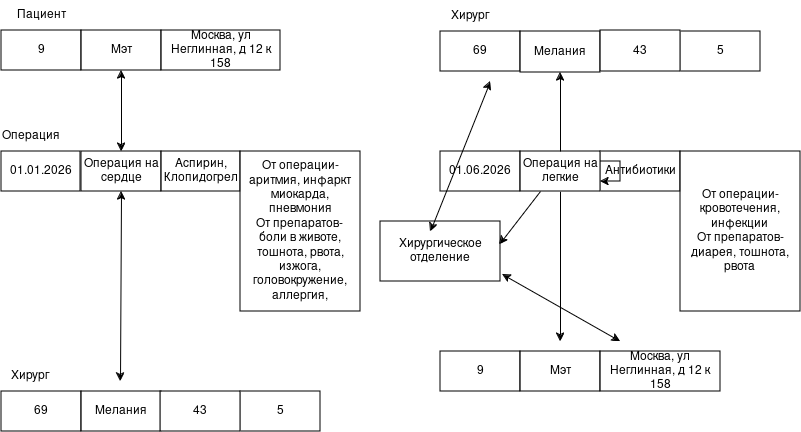

The diagram above was exported from draw.io. Its source (the exported page's mxGraphModel, read from the mxfile embedded in the PNG):
<mxGraphModel dx="1414" dy="719" grid="1" gridSize="10" guides="1" tooltips="1" connect="1" arrows="1" fold="1" page="1" pageScale="1" pageWidth="827" pageHeight="1169" math="0" shadow="0">
  <root>
    <mxCell id="0" />
    <mxCell id="1" parent="0" />
    <mxCell id="p02prf4rjwTGX69H7t3U-1" parent="1" style="rounded=0;whiteSpace=wrap;html=1;" value="9" vertex="1">
      <mxGeometry height="40" width="80" x="41" y="39" as="geometry" />
    </mxCell>
    <mxCell id="p02prf4rjwTGX69H7t3U-2" parent="1" style="rounded=0;whiteSpace=wrap;html=1;" value="Мэт" vertex="1">
      <mxGeometry height="40" width="80" x="121" y="39" as="geometry" />
    </mxCell>
    <mxCell id="p02prf4rjwTGX69H7t3U-5" parent="1" style="rounded=0;whiteSpace=wrap;html=1;" value="" vertex="1">
      <mxGeometry width="120" x="350" y="230" as="geometry" />
    </mxCell>
    <mxCell id="p02prf4rjwTGX69H7t3U-6" edge="1" parent="1" source="p02prf4rjwTGX69H7t3U-5" style="edgeStyle=orthogonalEdgeStyle;rounded=0;orthogonalLoop=1;jettySize=auto;html=1;entryX=0;entryY=0;entryDx=0;entryDy=0;" target="p02prf4rjwTGX69H7t3U-5">
      <mxGeometry relative="1" as="geometry" />
    </mxCell>
    <mxCell id="p02prf4rjwTGX69H7t3U-10" parent="1" style="whiteSpace=wrap;html=1;" value="Москва, ул Неглинная, д 12 к 158" vertex="1">
      <mxGeometry height="40" width="119" x="201" y="39" as="geometry" />
    </mxCell>
    <mxCell id="p02prf4rjwTGX69H7t3U-18" edge="1" parent="1" source="p02prf4rjwTGX69H7t3U-20" style="endArrow=classic;startArrow=classic;html=1;rounded=0;exitX=0.5;exitY=0;exitDx=0;exitDy=0;entryX=0.5;entryY=1;entryDx=0;entryDy=0;" target="p02prf4rjwTGX69H7t3U-2" value="">
      <mxGeometry height="50" relative="1" width="50" as="geometry">
        <mxPoint x="260" y="160" as="sourcePoint" />
        <mxPoint x="190" y="90" as="targetPoint" />
      </mxGeometry>
    </mxCell>
    <mxCell id="p02prf4rjwTGX69H7t3U-19" parent="1" style="rounded=0;whiteSpace=wrap;html=1;" value="01.01.2026" vertex="1">
      <mxGeometry height="40" width="79" x="41" y="160" as="geometry" />
    </mxCell>
    <mxCell id="p02prf4rjwTGX69H7t3U-20" parent="1" style="rounded=0;whiteSpace=wrap;html=1;" value="Операция на сердце" vertex="1">
      <mxGeometry height="40" width="80" x="121" y="160" as="geometry" />
    </mxCell>
    <mxCell id="p02prf4rjwTGX69H7t3U-21" parent="1" style="rounded=0;whiteSpace=wrap;html=1;" value="Аспирин, Клопидогрел" vertex="1">
      <mxGeometry height="40" width="79" x="201" y="160" as="geometry" />
    </mxCell>
    <mxCell id="p02prf4rjwTGX69H7t3U-22" parent="1" style="rounded=0;whiteSpace=wrap;html=1;" value="&lt;div&gt;От операции- аритмия, инфаркт миокарда, пневмония&lt;/div&gt;&lt;div&gt;От препаратов-&lt;br&gt;&lt;/div&gt;&lt;div&gt;боли в животе, тошнота, рвота, изжога, головокружение, аллергия, &lt;/div&gt;" vertex="1">
      <mxGeometry height="160" width="120" x="280" y="160" as="geometry" />
    </mxCell>
    <mxCell id="p02prf4rjwTGX69H7t3U-23" parent="1" style="rounded=0;whiteSpace=wrap;html=1;" value="69" vertex="1">
      <mxGeometry height="40" width="80" x="41" y="400" as="geometry" />
    </mxCell>
    <mxCell id="p02prf4rjwTGX69H7t3U-24" parent="1" style="rounded=0;whiteSpace=wrap;html=1;" value="Мелания" vertex="1">
      <mxGeometry height="40" width="80" x="121" y="400" as="geometry" />
    </mxCell>
    <mxCell id="p02prf4rjwTGX69H7t3U-31" parent="1" style="text;html=1;whiteSpace=wrap;strokeColor=none;fillColor=none;align=center;verticalAlign=middle;rounded=0;" value="Пациент" vertex="1">
      <mxGeometry height="30" width="60" x="51" y="9" as="geometry" />
    </mxCell>
    <mxCell id="p02prf4rjwTGX69H7t3U-32" parent="1" style="text;html=1;whiteSpace=wrap;strokeColor=none;fillColor=none;align=center;verticalAlign=middle;rounded=0;" value="Операция" vertex="1">
      <mxGeometry height="30" width="60" x="41" y="130" as="geometry" />
    </mxCell>
    <mxCell id="p02prf4rjwTGX69H7t3U-33" parent="1" style="text;html=1;whiteSpace=wrap;strokeColor=none;fillColor=none;align=center;verticalAlign=middle;rounded=0;" value="Хирург" vertex="1">
      <mxGeometry height="30" width="60" x="40" y="370" as="geometry" />
    </mxCell>
    <mxCell id="p02prf4rjwTGX69H7t3U-38" parent="1" style="text;html=1;whiteSpace=wrap;strokeColor=none;fillColor=none;align=center;verticalAlign=middle;rounded=0;" value="Хирург" vertex="1">
      <mxGeometry height="30" width="60" x="480" y="10" as="geometry" />
    </mxCell>
    <mxCell id="p02prf4rjwTGX69H7t3U-39" parent="1" style="rounded=0;whiteSpace=wrap;html=1;" value="69" vertex="1">
      <mxGeometry height="40" width="80" x="480" y="40" as="geometry" />
    </mxCell>
    <mxCell id="p02prf4rjwTGX69H7t3U-40" parent="1" style="rounded=0;whiteSpace=wrap;html=1;" value="Мелания" vertex="1">
      <mxGeometry height="41" width="80" x="560" y="40" as="geometry" />
    </mxCell>
    <mxCell id="p02prf4rjwTGX69H7t3U-41" edge="1" parent="1" source="p02prf4rjwTGX69H7t3U-40" style="edgeStyle=orthogonalEdgeStyle;rounded=0;orthogonalLoop=1;jettySize=auto;html=1;exitX=0.5;exitY=1;exitDx=0;exitDy=0;" target="p02prf4rjwTGX69H7t3U-40">
      <mxGeometry relative="1" as="geometry" />
    </mxCell>
    <mxCell id="p02prf4rjwTGX69H7t3U-42" parent="1" style="rounded=0;whiteSpace=wrap;html=1;" value="01.06.2026" vertex="1">
      <mxGeometry height="40" width="80" x="480" y="160" as="geometry" />
    </mxCell>
    <mxCell id="p02prf4rjwTGX69H7t3U-48" edge="1" parent="1" style="edgeStyle=orthogonalEdgeStyle;rounded=0;orthogonalLoop=1;jettySize=auto;html=1;exitX=0.5;exitY=1;exitDx=0;exitDy=0;">
      <mxGeometry relative="1" as="geometry">
        <mxPoint x="600" y="200" as="sourcePoint" />
        <mxPoint x="600" y="350" as="targetPoint" />
      </mxGeometry>
    </mxCell>
    <mxCell id="p02prf4rjwTGX69H7t3U-44" parent="1" style="rounded=0;whiteSpace=wrap;html=1;" value="Антибиотики" vertex="1">
      <mxGeometry height="40" width="80" x="640" y="160" as="geometry" />
    </mxCell>
    <mxCell id="p02prf4rjwTGX69H7t3U-45" parent="1" style="rounded=0;whiteSpace=wrap;html=1;" value="&lt;div&gt;От операции- кровотечения, инфекции&lt;br&gt;&lt;/div&gt;&lt;div&gt;От препаратов- диарея, тошнота, рвота&lt;br&gt;&lt;/div&gt;" vertex="1">
      <mxGeometry height="160" width="120" x="720" y="160" as="geometry" />
    </mxCell>
    <mxCell id="p02prf4rjwTGX69H7t3U-46" edge="1" parent="1" style="endArrow=classic;startArrow=classic;html=1;rounded=0;entryX=0.5;entryY=1;entryDx=0;entryDy=0;" target="p02prf4rjwTGX69H7t3U-20" value="">
      <mxGeometry height="50" relative="1" width="50" as="geometry">
        <mxPoint x="160" y="390" as="sourcePoint" />
        <mxPoint x="440" y="350" as="targetPoint" />
      </mxGeometry>
    </mxCell>
    <mxCell id="p02prf4rjwTGX69H7t3U-47" edge="1" parent="1" style="endArrow=classic;startArrow=classic;html=1;rounded=0;entryX=0.5;entryY=1;entryDx=0;entryDy=0;" target="p02prf4rjwTGX69H7t3U-40" value="">
      <mxGeometry height="50" relative="1" width="50" as="geometry">
        <mxPoint x="600" y="170" as="sourcePoint" />
        <mxPoint x="640" y="10" as="targetPoint" />
      </mxGeometry>
    </mxCell>
    <mxCell id="p02prf4rjwTGX69H7t3U-49" parent="1" style="rounded=0;whiteSpace=wrap;html=1;" value="9" vertex="1">
      <mxGeometry height="40" width="80" x="480" y="360" as="geometry" />
    </mxCell>
    <mxCell id="p02prf4rjwTGX69H7t3U-50" parent="1" style="rounded=0;whiteSpace=wrap;html=1;" value="Мэт" vertex="1">
      <mxGeometry height="40" width="80" x="560" y="360" as="geometry" />
    </mxCell>
    <mxCell id="p02prf4rjwTGX69H7t3U-51" parent="1" style="rounded=0;whiteSpace=wrap;html=1;" value="Москва, ул Неглинная, д 12 к 158" vertex="1">
      <mxGeometry height="40" width="120" x="640" y="360" as="geometry" />
    </mxCell>
    <mxCell id="p02prf4rjwTGX69H7t3U-52" parent="1" style="rounded=0;whiteSpace=wrap;html=1;" value="Операция на легкие" vertex="1">
      <mxGeometry height="40" width="80" x="560" y="160" as="geometry" />
    </mxCell>
    <mxCell id="p02prf4rjwTGX69H7t3U-53" edge="1" parent="1" source="p02prf4rjwTGX69H7t3U-52" style="edgeStyle=orthogonalEdgeStyle;rounded=0;orthogonalLoop=1;jettySize=auto;html=1;" target="p02prf4rjwTGX69H7t3U-52">
      <mxGeometry relative="1" as="geometry" />
    </mxCell>
    <mxCell id="p02prf4rjwTGX69H7t3U-54" edge="1" parent="1" source="p02prf4rjwTGX69H7t3U-52" style="edgeStyle=orthogonalEdgeStyle;rounded=0;orthogonalLoop=1;jettySize=auto;html=1;exitX=0.5;exitY=1;exitDx=0;exitDy=0;" target="p02prf4rjwTGX69H7t3U-52">
      <mxGeometry relative="1" as="geometry" />
    </mxCell>
    <mxCell id="qcovJDdzXEcRlpK6gXdi-1" parent="1" style="rounded=0;whiteSpace=wrap;html=1;" value="5" vertex="1">
      <mxGeometry height="40" width="80" x="280" y="400" as="geometry" />
    </mxCell>
    <mxCell id="qcovJDdzXEcRlpK6gXdi-2" parent="1" style="rounded=0;whiteSpace=wrap;html=1;" value="43" vertex="1">
      <mxGeometry height="40" width="80" x="200" y="400" as="geometry" />
    </mxCell>
    <mxCell id="qcovJDdzXEcRlpK6gXdi-3" parent="1" style="rounded=0;whiteSpace=wrap;html=1;" value="5" vertex="1">
      <mxGeometry height="40" width="80" x="720" y="40" as="geometry" />
    </mxCell>
    <mxCell id="qcovJDdzXEcRlpK6gXdi-4" parent="1" style="rounded=0;whiteSpace=wrap;html=1;" value="43" vertex="1">
      <mxGeometry height="41" width="80" x="640" y="39" as="geometry" />
    </mxCell>
    <mxCell id="qcovJDdzXEcRlpK6gXdi-5" parent="1" style="rounded=0;whiteSpace=wrap;html=1;" value="Хирургическое отделение" vertex="1">
      <mxGeometry height="60" width="120" x="420" y="230" as="geometry" />
    </mxCell>
    <mxCell id="qcovJDdzXEcRlpK6gXdi-6" edge="1" parent="1" style="endArrow=classic;startArrow=classic;html=1;rounded=0;" value="">
      <mxGeometry height="50" relative="1" width="50" as="geometry">
        <mxPoint x="470" y="240" as="sourcePoint" />
        <mxPoint x="530" y="90" as="targetPoint" />
      </mxGeometry>
    </mxCell>
    <mxCell id="qcovJDdzXEcRlpK6gXdi-7" edge="1" parent="1" style="endArrow=classic;startArrow=classic;html=1;rounded=0;entryX=1.017;entryY=0.883;entryDx=0;entryDy=0;entryPerimeter=0;" target="qcovJDdzXEcRlpK6gXdi-5" value="">
      <mxGeometry height="50" relative="1" width="50" as="geometry">
        <mxPoint x="660" y="350" as="sourcePoint" />
        <mxPoint x="710" y="300" as="targetPoint" />
      </mxGeometry>
    </mxCell>
    <mxCell id="qcovJDdzXEcRlpK6gXdi-8" edge="1" parent="1" source="p02prf4rjwTGX69H7t3U-52" style="endArrow=classic;html=1;rounded=0;entryX=0.992;entryY=0.383;entryDx=0;entryDy=0;entryPerimeter=0;exitX=0.25;exitY=1;exitDx=0;exitDy=0;" target="qcovJDdzXEcRlpK6gXdi-5" value="">
      <mxGeometry height="50" relative="1" width="50" as="geometry">
        <mxPoint x="540" y="250" as="sourcePoint" />
        <mxPoint x="590" y="200" as="targetPoint" />
      </mxGeometry>
    </mxCell>
  </root>
</mxGraphModel>